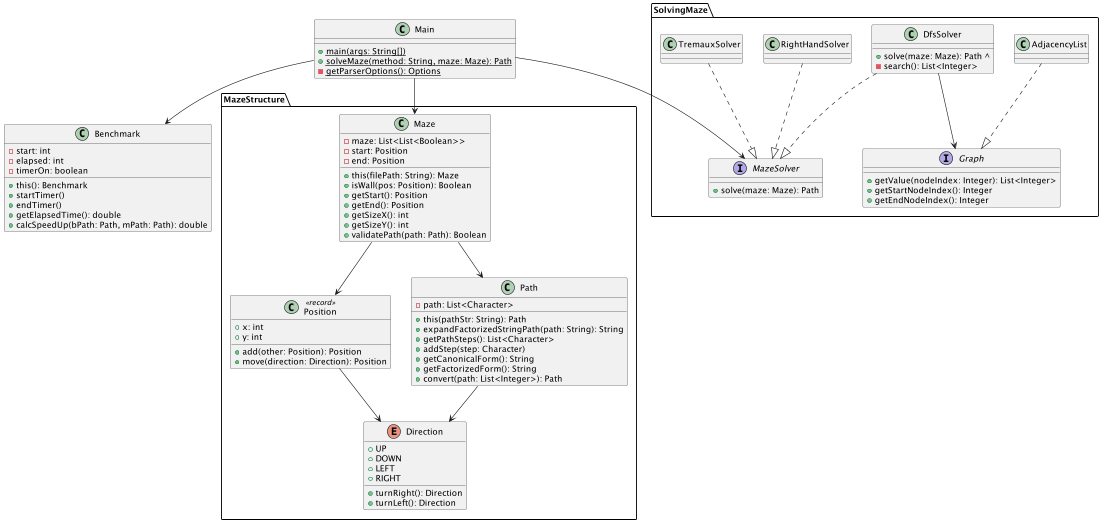

The diagram above was rendered by PlantUML. Its source (embedded in the PNG):
@startuml structure

class Benchmark {
    -start: int
    -elapsed: int
    -timerOn: boolean

    +this(): Benchmark
    +startTimer()
    +endTimer()
    +getElapsedTime(): double
    +calcSpeedUp(bPath: Path, mPath: Path): double
}
class Main {
    {static} +main(args: String[])
    {static} +solveMaze(method: String, maze: Maze): Path
    {static} -getParserOptions(): Options
}

package MazeStructure {
    enum Direction {
        +UP
        +DOWN
        +LEFT
        +RIGHT
        +turnRight(): Direction
        +turnLeft(): Direction
    }
    class Maze {
        -maze: List<List<Boolean>>
        -start: Position
        -end: Position

        +this(filePath: String): Maze
        +isWall(pos: Position): Boolean
        +getStart(): Position
        +getEnd(): Position
        +getSizeX(): int
        +getSizeY(): int
        +validatePath(path: Path): Boolean
    }
    class Position <<record>> {
        +x: int
        +y: int

        +add(other: Position): Position
        +move(direction: Direction): Position
    }
    class Path {
        -path: List<Character>

        +this(pathStr: String): Path
        +expandFactorizedStringPath(path: String): String
        +getPathSteps(): List<Character>
        +addStep(step: Character)
        +getCanonicalForm(): String
        +getFactorizedForm(): String
        +convert(path: List<Integer>): Path
    }
}
package SolvingMaze {
    interface Graph {
        +getValue(nodeIndex: Integer): List<Integer>
        +getStartNodeIndex(): Integer
        +getEndNodeIndex(): Integer
    }
    interface MazeSolver {
        +solve(maze: Maze): Path
    }
    class AdjacencyList
    class RightHandSolver
    class TremauxSolver
    class DfsSolver {
        +solve(maze: Maze): Path ^
        -search(): List<Integer>
    }
}


' Relationships
Main --> MazeSolver
Main --> Maze
Main --> Benchmark
RightHandSolver ..|> MazeSolver
TremauxSolver ..|> MazeSolver
DfsSolver ..|> MazeSolver
DfsSolver --> Graph
AdjacencyList ..|> Graph
Maze --> Position
Maze --> Path
Position --> Direction
Path --> Direction

@enduml